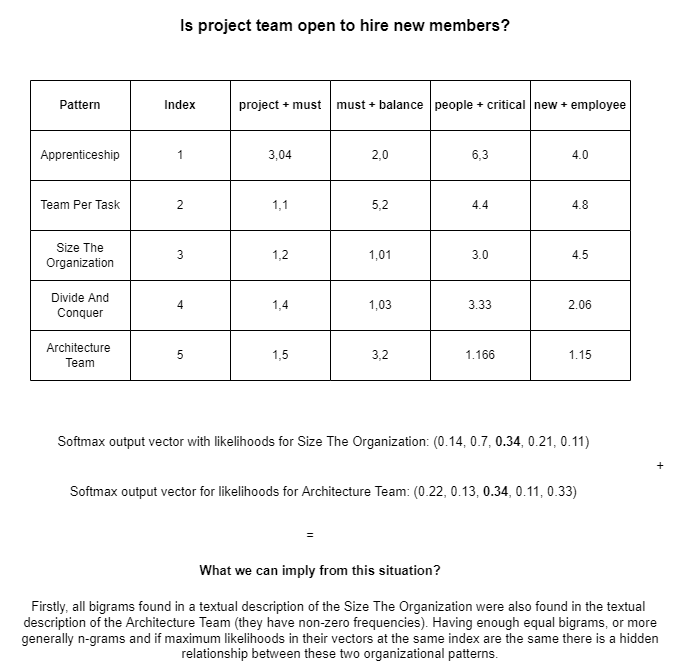

The diagram above was exported from draw.io. Its source (the exported page's mxGraphModel, read from the mxfile embedded in the PNG):
<mxGraphModel dx="1038" dy="571" grid="1" gridSize="10" guides="1" tooltips="1" connect="1" arrows="1" fold="1" page="1" pageScale="1" pageWidth="827" pageHeight="1169" math="0" shadow="0">
  <root>
    <mxCell id="0" />
    <mxCell id="1" parent="0" />
    <mxCell id="Lh9PwmAFDfPUitU7osx8-1" value="" style="shape=table;html=1;whiteSpace=wrap;startSize=0;container=1;collapsible=0;childLayout=tableLayout;" vertex="1" parent="1">
      <mxGeometry x="90" y="150" width="300" height="150" as="geometry" />
    </mxCell>
    <mxCell id="Lh9PwmAFDfPUitU7osx8-2" value="" style="shape=tableRow;horizontal=0;startSize=0;swimlaneHead=0;swimlaneBody=0;top=0;left=0;bottom=0;right=0;collapsible=0;dropTarget=0;fillColor=none;points=[[0,0.5],[1,0.5]];portConstraint=eastwest;" vertex="1" parent="Lh9PwmAFDfPUitU7osx8-1">
      <mxGeometry width="300" height="50" as="geometry" />
    </mxCell>
    <mxCell id="Lh9PwmAFDfPUitU7osx8-3" value="&lt;b&gt;Pattern&lt;/b&gt;" style="shape=partialRectangle;html=1;whiteSpace=wrap;connectable=0;fillColor=none;top=0;left=0;bottom=0;right=0;overflow=hidden;" vertex="1" parent="Lh9PwmAFDfPUitU7osx8-2">
      <mxGeometry width="100" height="50" as="geometry">
        <mxRectangle width="100" height="50" as="alternateBounds" />
      </mxGeometry>
    </mxCell>
    <mxCell id="Lh9PwmAFDfPUitU7osx8-4" value="&lt;b&gt;Index&lt;/b&gt;" style="shape=partialRectangle;html=1;whiteSpace=wrap;connectable=0;fillColor=none;top=0;left=0;bottom=0;right=0;overflow=hidden;" vertex="1" parent="Lh9PwmAFDfPUitU7osx8-2">
      <mxGeometry x="100" width="100" height="50" as="geometry">
        <mxRectangle width="100" height="50" as="alternateBounds" />
      </mxGeometry>
    </mxCell>
    <mxCell id="Lh9PwmAFDfPUitU7osx8-5" value="&lt;b&gt;project + must&lt;/b&gt;" style="shape=partialRectangle;html=1;whiteSpace=wrap;connectable=0;fillColor=none;top=0;left=0;bottom=0;right=0;overflow=hidden;" vertex="1" parent="Lh9PwmAFDfPUitU7osx8-2">
      <mxGeometry x="200" width="100" height="50" as="geometry">
        <mxRectangle width="100" height="50" as="alternateBounds" />
      </mxGeometry>
    </mxCell>
    <mxCell id="Lh9PwmAFDfPUitU7osx8-6" value="" style="shape=tableRow;horizontal=0;startSize=0;swimlaneHead=0;swimlaneBody=0;top=0;left=0;bottom=0;right=0;collapsible=0;dropTarget=0;fillColor=none;points=[[0,0.5],[1,0.5]];portConstraint=eastwest;" vertex="1" parent="Lh9PwmAFDfPUitU7osx8-1">
      <mxGeometry y="50" width="300" height="50" as="geometry" />
    </mxCell>
    <mxCell id="Lh9PwmAFDfPUitU7osx8-7" value="Apprenticeship" style="shape=partialRectangle;html=1;whiteSpace=wrap;connectable=0;fillColor=none;top=0;left=0;bottom=0;right=0;overflow=hidden;" vertex="1" parent="Lh9PwmAFDfPUitU7osx8-6">
      <mxGeometry width="100" height="50" as="geometry">
        <mxRectangle width="100" height="50" as="alternateBounds" />
      </mxGeometry>
    </mxCell>
    <mxCell id="Lh9PwmAFDfPUitU7osx8-8" value="1" style="shape=partialRectangle;html=1;whiteSpace=wrap;connectable=0;fillColor=none;top=0;left=0;bottom=0;right=0;overflow=hidden;" vertex="1" parent="Lh9PwmAFDfPUitU7osx8-6">
      <mxGeometry x="100" width="100" height="50" as="geometry">
        <mxRectangle width="100" height="50" as="alternateBounds" />
      </mxGeometry>
    </mxCell>
    <mxCell id="Lh9PwmAFDfPUitU7osx8-9" value="3,04" style="shape=partialRectangle;html=1;whiteSpace=wrap;connectable=0;fillColor=none;top=0;left=0;bottom=0;right=0;overflow=hidden;" vertex="1" parent="Lh9PwmAFDfPUitU7osx8-6">
      <mxGeometry x="200" width="100" height="50" as="geometry">
        <mxRectangle width="100" height="50" as="alternateBounds" />
      </mxGeometry>
    </mxCell>
    <mxCell id="Lh9PwmAFDfPUitU7osx8-10" value="" style="shape=tableRow;horizontal=0;startSize=0;swimlaneHead=0;swimlaneBody=0;top=0;left=0;bottom=0;right=0;collapsible=0;dropTarget=0;fillColor=none;points=[[0,0.5],[1,0.5]];portConstraint=eastwest;" vertex="1" parent="Lh9PwmAFDfPUitU7osx8-1">
      <mxGeometry y="100" width="300" height="50" as="geometry" />
    </mxCell>
    <mxCell id="Lh9PwmAFDfPUitU7osx8-11" value="Team Per Task" style="shape=partialRectangle;html=1;whiteSpace=wrap;connectable=0;fillColor=none;top=0;left=0;bottom=0;right=0;overflow=hidden;" vertex="1" parent="Lh9PwmAFDfPUitU7osx8-10">
      <mxGeometry width="100" height="50" as="geometry">
        <mxRectangle width="100" height="50" as="alternateBounds" />
      </mxGeometry>
    </mxCell>
    <mxCell id="Lh9PwmAFDfPUitU7osx8-12" value="2" style="shape=partialRectangle;html=1;whiteSpace=wrap;connectable=0;fillColor=none;top=0;left=0;bottom=0;right=0;overflow=hidden;" vertex="1" parent="Lh9PwmAFDfPUitU7osx8-10">
      <mxGeometry x="100" width="100" height="50" as="geometry">
        <mxRectangle width="100" height="50" as="alternateBounds" />
      </mxGeometry>
    </mxCell>
    <mxCell id="Lh9PwmAFDfPUitU7osx8-13" value="1,1" style="shape=partialRectangle;html=1;whiteSpace=wrap;connectable=0;fillColor=none;top=0;left=0;bottom=0;right=0;overflow=hidden;pointerEvents=1;" vertex="1" parent="Lh9PwmAFDfPUitU7osx8-10">
      <mxGeometry x="200" width="100" height="50" as="geometry">
        <mxRectangle width="100" height="50" as="alternateBounds" />
      </mxGeometry>
    </mxCell>
    <mxCell id="Lh9PwmAFDfPUitU7osx8-14" value="" style="shape=table;html=1;whiteSpace=wrap;startSize=0;container=1;collapsible=0;childLayout=tableLayout;" vertex="1" parent="1">
      <mxGeometry x="390" y="150" width="300" height="150" as="geometry" />
    </mxCell>
    <mxCell id="Lh9PwmAFDfPUitU7osx8-15" value="" style="shape=tableRow;horizontal=0;startSize=0;swimlaneHead=0;swimlaneBody=0;top=0;left=0;bottom=0;right=0;collapsible=0;dropTarget=0;fillColor=none;points=[[0,0.5],[1,0.5]];portConstraint=eastwest;" vertex="1" parent="Lh9PwmAFDfPUitU7osx8-14">
      <mxGeometry width="300" height="50" as="geometry" />
    </mxCell>
    <mxCell id="Lh9PwmAFDfPUitU7osx8-16" value="&lt;b&gt;must + balance&lt;/b&gt;" style="shape=partialRectangle;html=1;whiteSpace=wrap;connectable=0;fillColor=none;top=0;left=0;bottom=0;right=0;overflow=hidden;" vertex="1" parent="Lh9PwmAFDfPUitU7osx8-15">
      <mxGeometry width="100" height="50" as="geometry">
        <mxRectangle width="100" height="50" as="alternateBounds" />
      </mxGeometry>
    </mxCell>
    <mxCell id="Lh9PwmAFDfPUitU7osx8-17" value="&lt;b&gt;people + critical&lt;/b&gt;" style="shape=partialRectangle;html=1;whiteSpace=wrap;connectable=0;fillColor=none;top=0;left=0;bottom=0;right=0;overflow=hidden;" vertex="1" parent="Lh9PwmAFDfPUitU7osx8-15">
      <mxGeometry x="100" width="100" height="50" as="geometry">
        <mxRectangle width="100" height="50" as="alternateBounds" />
      </mxGeometry>
    </mxCell>
    <mxCell id="Lh9PwmAFDfPUitU7osx8-18" value="&lt;b&gt;new + employee&lt;/b&gt;" style="shape=partialRectangle;html=1;whiteSpace=wrap;connectable=0;fillColor=none;top=0;left=0;bottom=0;right=0;overflow=hidden;" vertex="1" parent="Lh9PwmAFDfPUitU7osx8-15">
      <mxGeometry x="200" width="100" height="50" as="geometry">
        <mxRectangle width="100" height="50" as="alternateBounds" />
      </mxGeometry>
    </mxCell>
    <mxCell id="Lh9PwmAFDfPUitU7osx8-19" value="" style="shape=tableRow;horizontal=0;startSize=0;swimlaneHead=0;swimlaneBody=0;top=0;left=0;bottom=0;right=0;collapsible=0;dropTarget=0;fillColor=none;points=[[0,0.5],[1,0.5]];portConstraint=eastwest;" vertex="1" parent="Lh9PwmAFDfPUitU7osx8-14">
      <mxGeometry y="50" width="300" height="50" as="geometry" />
    </mxCell>
    <mxCell id="Lh9PwmAFDfPUitU7osx8-20" value="2,0" style="shape=partialRectangle;html=1;whiteSpace=wrap;connectable=0;fillColor=none;top=0;left=0;bottom=0;right=0;overflow=hidden;" vertex="1" parent="Lh9PwmAFDfPUitU7osx8-19">
      <mxGeometry width="100" height="50" as="geometry">
        <mxRectangle width="100" height="50" as="alternateBounds" />
      </mxGeometry>
    </mxCell>
    <mxCell id="Lh9PwmAFDfPUitU7osx8-21" value="6,3" style="shape=partialRectangle;html=1;whiteSpace=wrap;connectable=0;fillColor=none;top=0;left=0;bottom=0;right=0;overflow=hidden;" vertex="1" parent="Lh9PwmAFDfPUitU7osx8-19">
      <mxGeometry x="100" width="100" height="50" as="geometry">
        <mxRectangle width="100" height="50" as="alternateBounds" />
      </mxGeometry>
    </mxCell>
    <mxCell id="Lh9PwmAFDfPUitU7osx8-22" value="4.0" style="shape=partialRectangle;html=1;whiteSpace=wrap;connectable=0;fillColor=none;top=0;left=0;bottom=0;right=0;overflow=hidden;" vertex="1" parent="Lh9PwmAFDfPUitU7osx8-19">
      <mxGeometry x="200" width="100" height="50" as="geometry">
        <mxRectangle width="100" height="50" as="alternateBounds" />
      </mxGeometry>
    </mxCell>
    <mxCell id="Lh9PwmAFDfPUitU7osx8-23" value="" style="shape=tableRow;horizontal=0;startSize=0;swimlaneHead=0;swimlaneBody=0;top=0;left=0;bottom=0;right=0;collapsible=0;dropTarget=0;fillColor=none;points=[[0,0.5],[1,0.5]];portConstraint=eastwest;" vertex="1" parent="Lh9PwmAFDfPUitU7osx8-14">
      <mxGeometry y="100" width="300" height="50" as="geometry" />
    </mxCell>
    <mxCell id="Lh9PwmAFDfPUitU7osx8-24" value="5,2" style="shape=partialRectangle;html=1;whiteSpace=wrap;connectable=0;fillColor=none;top=0;left=0;bottom=0;right=0;overflow=hidden;" vertex="1" parent="Lh9PwmAFDfPUitU7osx8-23">
      <mxGeometry width="100" height="50" as="geometry">
        <mxRectangle width="100" height="50" as="alternateBounds" />
      </mxGeometry>
    </mxCell>
    <mxCell id="Lh9PwmAFDfPUitU7osx8-25" value="4.4" style="shape=partialRectangle;html=1;whiteSpace=wrap;connectable=0;fillColor=none;top=0;left=0;bottom=0;right=0;overflow=hidden;" vertex="1" parent="Lh9PwmAFDfPUitU7osx8-23">
      <mxGeometry x="100" width="100" height="50" as="geometry">
        <mxRectangle width="100" height="50" as="alternateBounds" />
      </mxGeometry>
    </mxCell>
    <mxCell id="Lh9PwmAFDfPUitU7osx8-26" value="4.8" style="shape=partialRectangle;html=1;whiteSpace=wrap;connectable=0;fillColor=none;top=0;left=0;bottom=0;right=0;overflow=hidden;pointerEvents=1;" vertex="1" parent="Lh9PwmAFDfPUitU7osx8-23">
      <mxGeometry x="200" width="100" height="50" as="geometry">
        <mxRectangle width="100" height="50" as="alternateBounds" />
      </mxGeometry>
    </mxCell>
    <mxCell id="Lh9PwmAFDfPUitU7osx8-27" value="" style="shape=table;html=1;whiteSpace=wrap;startSize=0;container=1;collapsible=0;childLayout=tableLayout;" vertex="1" parent="1">
      <mxGeometry x="90" y="300" width="300" height="150" as="geometry" />
    </mxCell>
    <mxCell id="Lh9PwmAFDfPUitU7osx8-28" value="" style="shape=tableRow;horizontal=0;startSize=0;swimlaneHead=0;swimlaneBody=0;top=0;left=0;bottom=0;right=0;collapsible=0;dropTarget=0;fillColor=none;points=[[0,0.5],[1,0.5]];portConstraint=eastwest;" vertex="1" parent="Lh9PwmAFDfPUitU7osx8-27">
      <mxGeometry width="300" height="50" as="geometry" />
    </mxCell>
    <mxCell id="Lh9PwmAFDfPUitU7osx8-29" value="Size The Organization" style="shape=partialRectangle;html=1;whiteSpace=wrap;connectable=0;fillColor=none;top=0;left=0;bottom=0;right=0;overflow=hidden;" vertex="1" parent="Lh9PwmAFDfPUitU7osx8-28">
      <mxGeometry width="100" height="50" as="geometry">
        <mxRectangle width="100" height="50" as="alternateBounds" />
      </mxGeometry>
    </mxCell>
    <mxCell id="Lh9PwmAFDfPUitU7osx8-30" value="3" style="shape=partialRectangle;html=1;whiteSpace=wrap;connectable=0;fillColor=none;top=0;left=0;bottom=0;right=0;overflow=hidden;" vertex="1" parent="Lh9PwmAFDfPUitU7osx8-28">
      <mxGeometry x="100" width="100" height="50" as="geometry">
        <mxRectangle width="100" height="50" as="alternateBounds" />
      </mxGeometry>
    </mxCell>
    <mxCell id="Lh9PwmAFDfPUitU7osx8-31" value="1,2" style="shape=partialRectangle;html=1;whiteSpace=wrap;connectable=0;fillColor=none;top=0;left=0;bottom=0;right=0;overflow=hidden;" vertex="1" parent="Lh9PwmAFDfPUitU7osx8-28">
      <mxGeometry x="200" width="100" height="50" as="geometry">
        <mxRectangle width="100" height="50" as="alternateBounds" />
      </mxGeometry>
    </mxCell>
    <mxCell id="Lh9PwmAFDfPUitU7osx8-32" value="" style="shape=tableRow;horizontal=0;startSize=0;swimlaneHead=0;swimlaneBody=0;top=0;left=0;bottom=0;right=0;collapsible=0;dropTarget=0;fillColor=none;points=[[0,0.5],[1,0.5]];portConstraint=eastwest;" vertex="1" parent="Lh9PwmAFDfPUitU7osx8-27">
      <mxGeometry y="50" width="300" height="50" as="geometry" />
    </mxCell>
    <mxCell id="Lh9PwmAFDfPUitU7osx8-33" value="Divide And Conquer" style="shape=partialRectangle;html=1;whiteSpace=wrap;connectable=0;fillColor=none;top=0;left=0;bottom=0;right=0;overflow=hidden;" vertex="1" parent="Lh9PwmAFDfPUitU7osx8-32">
      <mxGeometry width="100" height="50" as="geometry">
        <mxRectangle width="100" height="50" as="alternateBounds" />
      </mxGeometry>
    </mxCell>
    <mxCell id="Lh9PwmAFDfPUitU7osx8-34" value="4" style="shape=partialRectangle;html=1;whiteSpace=wrap;connectable=0;fillColor=none;top=0;left=0;bottom=0;right=0;overflow=hidden;" vertex="1" parent="Lh9PwmAFDfPUitU7osx8-32">
      <mxGeometry x="100" width="100" height="50" as="geometry">
        <mxRectangle width="100" height="50" as="alternateBounds" />
      </mxGeometry>
    </mxCell>
    <mxCell id="Lh9PwmAFDfPUitU7osx8-35" value="1,4" style="shape=partialRectangle;html=1;whiteSpace=wrap;connectable=0;fillColor=none;top=0;left=0;bottom=0;right=0;overflow=hidden;" vertex="1" parent="Lh9PwmAFDfPUitU7osx8-32">
      <mxGeometry x="200" width="100" height="50" as="geometry">
        <mxRectangle width="100" height="50" as="alternateBounds" />
      </mxGeometry>
    </mxCell>
    <mxCell id="Lh9PwmAFDfPUitU7osx8-36" value="" style="shape=tableRow;horizontal=0;startSize=0;swimlaneHead=0;swimlaneBody=0;top=0;left=0;bottom=0;right=0;collapsible=0;dropTarget=0;fillColor=none;points=[[0,0.5],[1,0.5]];portConstraint=eastwest;" vertex="1" parent="Lh9PwmAFDfPUitU7osx8-27">
      <mxGeometry y="100" width="300" height="50" as="geometry" />
    </mxCell>
    <mxCell id="Lh9PwmAFDfPUitU7osx8-37" value="Architecture&amp;nbsp;&lt;br&gt;Team" style="shape=partialRectangle;html=1;whiteSpace=wrap;connectable=0;fillColor=none;top=0;left=0;bottom=0;right=0;overflow=hidden;" vertex="1" parent="Lh9PwmAFDfPUitU7osx8-36">
      <mxGeometry width="100" height="50" as="geometry">
        <mxRectangle width="100" height="50" as="alternateBounds" />
      </mxGeometry>
    </mxCell>
    <mxCell id="Lh9PwmAFDfPUitU7osx8-38" value="5" style="shape=partialRectangle;html=1;whiteSpace=wrap;connectable=0;fillColor=none;top=0;left=0;bottom=0;right=0;overflow=hidden;" vertex="1" parent="Lh9PwmAFDfPUitU7osx8-36">
      <mxGeometry x="100" width="100" height="50" as="geometry">
        <mxRectangle width="100" height="50" as="alternateBounds" />
      </mxGeometry>
    </mxCell>
    <mxCell id="Lh9PwmAFDfPUitU7osx8-39" value="1,5" style="shape=partialRectangle;html=1;whiteSpace=wrap;connectable=0;fillColor=none;top=0;left=0;bottom=0;right=0;overflow=hidden;pointerEvents=1;" vertex="1" parent="Lh9PwmAFDfPUitU7osx8-36">
      <mxGeometry x="200" width="100" height="50" as="geometry">
        <mxRectangle width="100" height="50" as="alternateBounds" />
      </mxGeometry>
    </mxCell>
    <mxCell id="Lh9PwmAFDfPUitU7osx8-40" value="" style="shape=table;html=1;whiteSpace=wrap;startSize=0;container=1;collapsible=0;childLayout=tableLayout;" vertex="1" parent="1">
      <mxGeometry x="390" y="300" width="300" height="150" as="geometry" />
    </mxCell>
    <mxCell id="Lh9PwmAFDfPUitU7osx8-41" value="" style="shape=tableRow;horizontal=0;startSize=0;swimlaneHead=0;swimlaneBody=0;top=0;left=0;bottom=0;right=0;collapsible=0;dropTarget=0;fillColor=none;points=[[0,0.5],[1,0.5]];portConstraint=eastwest;" vertex="1" parent="Lh9PwmAFDfPUitU7osx8-40">
      <mxGeometry width="300" height="50" as="geometry" />
    </mxCell>
    <mxCell id="Lh9PwmAFDfPUitU7osx8-42" value="1,01" style="shape=partialRectangle;html=1;whiteSpace=wrap;connectable=0;fillColor=none;top=0;left=0;bottom=0;right=0;overflow=hidden;" vertex="1" parent="Lh9PwmAFDfPUitU7osx8-41">
      <mxGeometry width="100" height="50" as="geometry">
        <mxRectangle width="100" height="50" as="alternateBounds" />
      </mxGeometry>
    </mxCell>
    <mxCell id="Lh9PwmAFDfPUitU7osx8-43" value="3.0" style="shape=partialRectangle;html=1;whiteSpace=wrap;connectable=0;fillColor=none;top=0;left=0;bottom=0;right=0;overflow=hidden;" vertex="1" parent="Lh9PwmAFDfPUitU7osx8-41">
      <mxGeometry x="100" width="100" height="50" as="geometry">
        <mxRectangle width="100" height="50" as="alternateBounds" />
      </mxGeometry>
    </mxCell>
    <mxCell id="Lh9PwmAFDfPUitU7osx8-44" value="4.5" style="shape=partialRectangle;html=1;whiteSpace=wrap;connectable=0;fillColor=none;top=0;left=0;bottom=0;right=0;overflow=hidden;" vertex="1" parent="Lh9PwmAFDfPUitU7osx8-41">
      <mxGeometry x="200" width="100" height="50" as="geometry">
        <mxRectangle width="100" height="50" as="alternateBounds" />
      </mxGeometry>
    </mxCell>
    <mxCell id="Lh9PwmAFDfPUitU7osx8-45" value="" style="shape=tableRow;horizontal=0;startSize=0;swimlaneHead=0;swimlaneBody=0;top=0;left=0;bottom=0;right=0;collapsible=0;dropTarget=0;fillColor=none;points=[[0,0.5],[1,0.5]];portConstraint=eastwest;" vertex="1" parent="Lh9PwmAFDfPUitU7osx8-40">
      <mxGeometry y="50" width="300" height="50" as="geometry" />
    </mxCell>
    <mxCell id="Lh9PwmAFDfPUitU7osx8-46" value="1,03" style="shape=partialRectangle;html=1;whiteSpace=wrap;connectable=0;fillColor=none;top=0;left=0;bottom=0;right=0;overflow=hidden;" vertex="1" parent="Lh9PwmAFDfPUitU7osx8-45">
      <mxGeometry width="100" height="50" as="geometry">
        <mxRectangle width="100" height="50" as="alternateBounds" />
      </mxGeometry>
    </mxCell>
    <mxCell id="Lh9PwmAFDfPUitU7osx8-47" value="3.33" style="shape=partialRectangle;html=1;whiteSpace=wrap;connectable=0;fillColor=none;top=0;left=0;bottom=0;right=0;overflow=hidden;" vertex="1" parent="Lh9PwmAFDfPUitU7osx8-45">
      <mxGeometry x="100" width="100" height="50" as="geometry">
        <mxRectangle width="100" height="50" as="alternateBounds" />
      </mxGeometry>
    </mxCell>
    <mxCell id="Lh9PwmAFDfPUitU7osx8-48" value="2.06" style="shape=partialRectangle;html=1;whiteSpace=wrap;connectable=0;fillColor=none;top=0;left=0;bottom=0;right=0;overflow=hidden;" vertex="1" parent="Lh9PwmAFDfPUitU7osx8-45">
      <mxGeometry x="200" width="100" height="50" as="geometry">
        <mxRectangle width="100" height="50" as="alternateBounds" />
      </mxGeometry>
    </mxCell>
    <mxCell id="Lh9PwmAFDfPUitU7osx8-49" value="" style="shape=tableRow;horizontal=0;startSize=0;swimlaneHead=0;swimlaneBody=0;top=0;left=0;bottom=0;right=0;collapsible=0;dropTarget=0;fillColor=none;points=[[0,0.5],[1,0.5]];portConstraint=eastwest;" vertex="1" parent="Lh9PwmAFDfPUitU7osx8-40">
      <mxGeometry y="100" width="300" height="50" as="geometry" />
    </mxCell>
    <mxCell id="Lh9PwmAFDfPUitU7osx8-50" value="3,2" style="shape=partialRectangle;html=1;whiteSpace=wrap;connectable=0;fillColor=none;top=0;left=0;bottom=0;right=0;overflow=hidden;" vertex="1" parent="Lh9PwmAFDfPUitU7osx8-49">
      <mxGeometry width="100" height="50" as="geometry">
        <mxRectangle width="100" height="50" as="alternateBounds" />
      </mxGeometry>
    </mxCell>
    <mxCell id="Lh9PwmAFDfPUitU7osx8-51" value="1.166" style="shape=partialRectangle;html=1;whiteSpace=wrap;connectable=0;fillColor=none;top=0;left=0;bottom=0;right=0;overflow=hidden;" vertex="1" parent="Lh9PwmAFDfPUitU7osx8-49">
      <mxGeometry x="100" width="100" height="50" as="geometry">
        <mxRectangle width="100" height="50" as="alternateBounds" />
      </mxGeometry>
    </mxCell>
    <mxCell id="Lh9PwmAFDfPUitU7osx8-52" value="1.15" style="shape=partialRectangle;html=1;whiteSpace=wrap;connectable=0;fillColor=none;top=0;left=0;bottom=0;right=0;overflow=hidden;pointerEvents=1;" vertex="1" parent="Lh9PwmAFDfPUitU7osx8-49">
      <mxGeometry x="200" width="100" height="50" as="geometry">
        <mxRectangle width="100" height="50" as="alternateBounds" />
      </mxGeometry>
    </mxCell>
    <mxCell id="Lh9PwmAFDfPUitU7osx8-53" value="&lt;font style=&quot;font-size: 16px&quot;&gt;&lt;b&gt;Is project team open to hire new members?&lt;/b&gt;&lt;/font&gt;" style="text;html=1;strokeColor=none;fillColor=none;align=center;verticalAlign=middle;whiteSpace=wrap;rounded=0;" vertex="1" parent="1">
      <mxGeometry x="60" y="70" width="690" height="50" as="geometry" />
    </mxCell>
    <mxCell id="Lh9PwmAFDfPUitU7osx8-54" value="&lt;font style=&quot;font-size: 13px&quot;&gt;Softmax output vector with likelihoods for Size The Organization: (0.14, 0.7, &lt;b&gt;0.34&lt;/b&gt;, 0.21, 0.11)&amp;nbsp;&lt;/font&gt;" style="text;html=1;strokeColor=none;fillColor=none;align=center;verticalAlign=middle;whiteSpace=wrap;rounded=0;fontSize=16;" vertex="1" parent="1">
      <mxGeometry x="90" y="490" width="590" height="40" as="geometry" />
    </mxCell>
    <mxCell id="Lh9PwmAFDfPUitU7osx8-55" value="&lt;font style=&quot;font-size: 13px&quot;&gt;Softmax output vector for likelihoods for Architecture Team: (0.22, 0.13, &lt;b&gt;0.34&lt;/b&gt;, 0.11, 0.33)&amp;nbsp;&lt;/font&gt;" style="text;html=1;strokeColor=none;fillColor=none;align=center;verticalAlign=middle;whiteSpace=wrap;rounded=0;fontSize=16;" vertex="1" parent="1">
      <mxGeometry x="90" y="540" width="590" height="40" as="geometry" />
    </mxCell>
    <mxCell id="Lh9PwmAFDfPUitU7osx8-56" value="=" style="text;html=1;strokeColor=none;fillColor=none;align=center;verticalAlign=middle;whiteSpace=wrap;rounded=0;fontSize=13;" vertex="1" parent="1">
      <mxGeometry x="340" y="590" width="60" height="30" as="geometry" />
    </mxCell>
    <mxCell id="Lh9PwmAFDfPUitU7osx8-57" value="+" style="text;html=1;strokeColor=none;fillColor=none;align=center;verticalAlign=middle;whiteSpace=wrap;rounded=0;fontSize=13;" vertex="1" parent="1">
      <mxGeometry x="690" y="520" width="60" height="30" as="geometry" />
    </mxCell>
    <mxCell id="Lh9PwmAFDfPUitU7osx8-58" value="&lt;b&gt;What we can imply from this situation?&lt;/b&gt;" style="text;html=1;strokeColor=none;fillColor=none;align=center;verticalAlign=middle;whiteSpace=wrap;rounded=0;fontSize=13;" vertex="1" parent="1">
      <mxGeometry x="80" y="620" width="600" height="40" as="geometry" />
    </mxCell>
    <mxCell id="Lh9PwmAFDfPUitU7osx8-59" value="Firstly, all bigrams found in a textual description of the Size The Organization were also found in the textual&amp;nbsp;&lt;br&gt;description of the Architecture Team (they have non-zero frequencies). Having enough equal bigrams, or more generally n-grams and if maximum likelihoods in their vectors at the same index are the same there is a hidden relationship between these two organizational patterns." style="text;html=1;strokeColor=none;fillColor=none;align=center;verticalAlign=middle;whiteSpace=wrap;rounded=0;fontSize=13;" vertex="1" parent="1">
      <mxGeometry x="80" y="670" width="640" height="60" as="geometry" />
    </mxCell>
  </root>
</mxGraphModel>